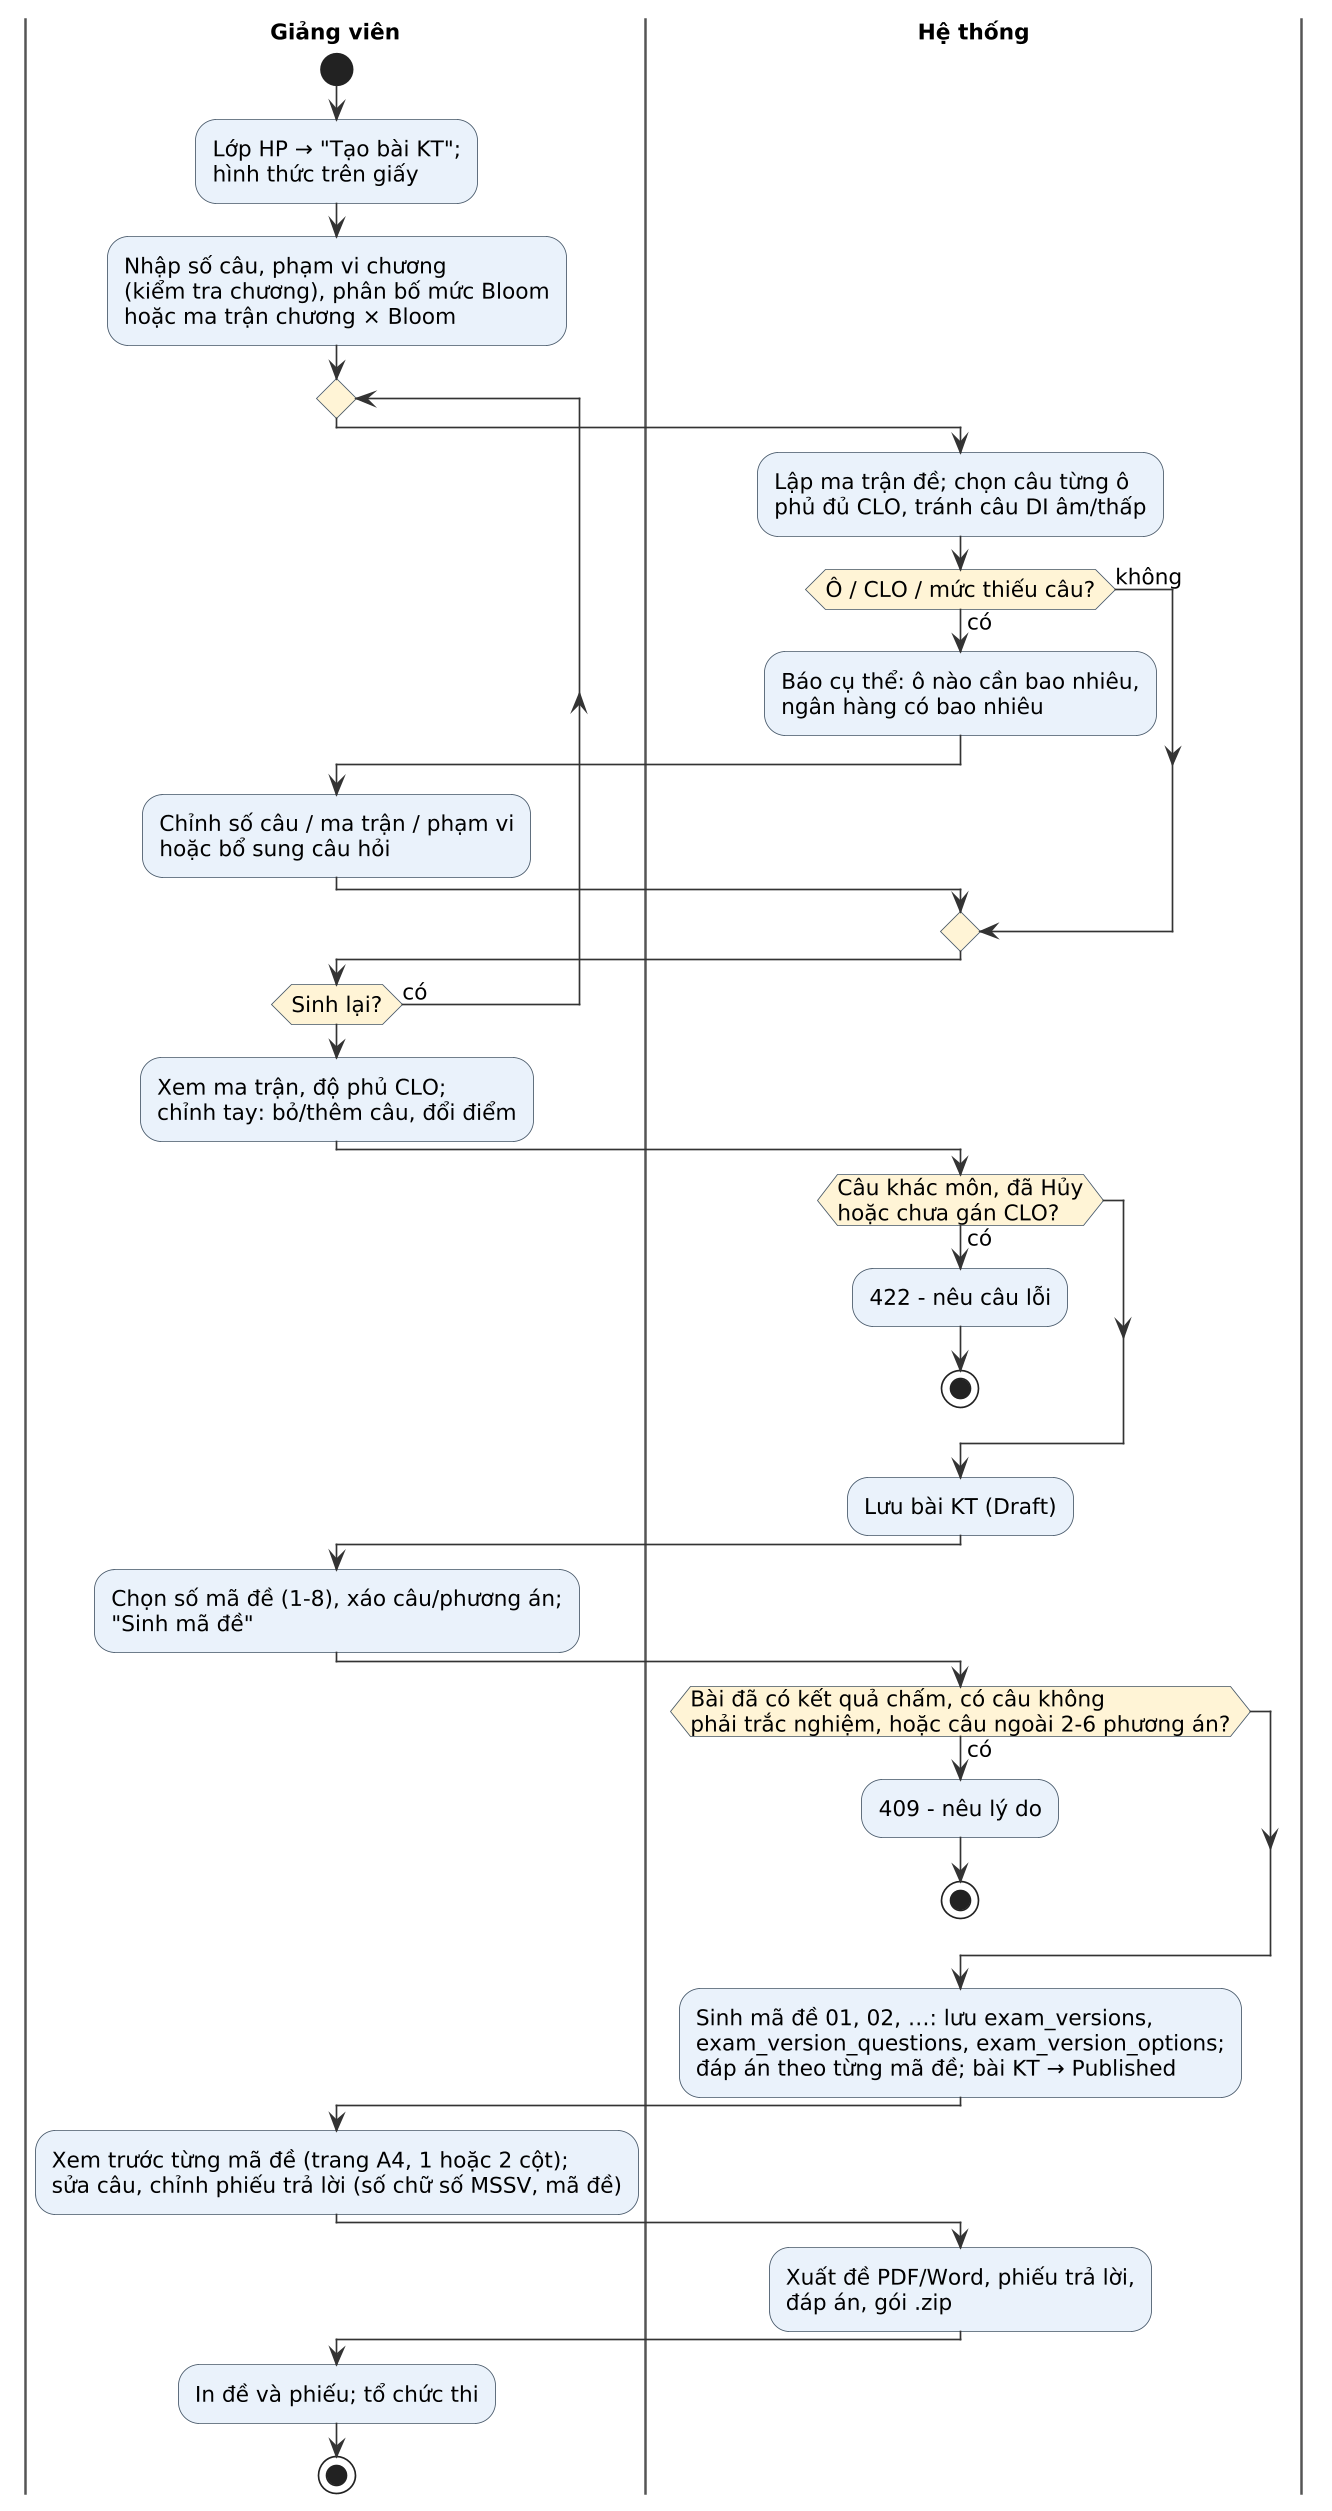

The diagram above was rendered by PlantUML. Its source (embedded in the PNG):
@startuml
!include ../actstyle.iuml
|Giảng viên|
start
:Lớp HP → "Tạo bài KT";\nhình thức trên giấy;
:Nhập số câu, phạm vi chương\n(kiểm tra chương), phân bố mức Bloom\nhoặc ma trận chương × Bloom;
repeat
  |Hệ thống|
  :Lập ma trận đề; chọn câu từng ô\nphủ đủ CLO, tránh câu DI âm/thấp;
  if (Ô / CLO / mức thiếu câu?) then (có)
    :Báo cụ thể: ô nào cần bao nhiêu,\nngân hàng có bao nhiêu;
    |Giảng viên|
    :Chỉnh số câu / ma trận / phạm vi\nhoặc bổ sung câu hỏi;
  else (không)
    |Giảng viên|
  endif
repeat while (Sinh lại?) is (có)
:Xem ma trận, độ phủ CLO;\nchỉnh tay: bỏ/thêm câu, đổi điểm;
|Hệ thống|
if (Câu khác môn, đã Hủy\nhoặc chưa gán CLO?) then (có)
  :422 - nêu câu lỗi;
  stop
endif
:Lưu bài KT (Draft);
|Giảng viên|
:Chọn số mã đề (1-8), xáo câu/phương án;\n"Sinh mã đề";
|Hệ thống|
if (Bài đã có kết quả chấm, có câu không\nphải trắc nghiệm, hoặc câu ngoài 2-6 phương án?) then (có)
  :409 - nêu lý do;
  stop
endif
:Sinh mã đề 01, 02, …: lưu exam_versions,\nexam_version_questions, exam_version_options;\nđáp án theo từng mã đề; bài KT → Published;
|Giảng viên|
:Xem trước từng mã đề (trang A4, 1 hoặc 2 cột);\nsửa câu, chỉnh phiếu trả lời (số chữ số MSSV, mã đề);
|Hệ thống|
:Xuất đề PDF/Word, phiếu trả lời,\nđáp án, gói .zip;
|Giảng viên|
:In đề và phiếu; tổ chức thi;
stop
@enduml